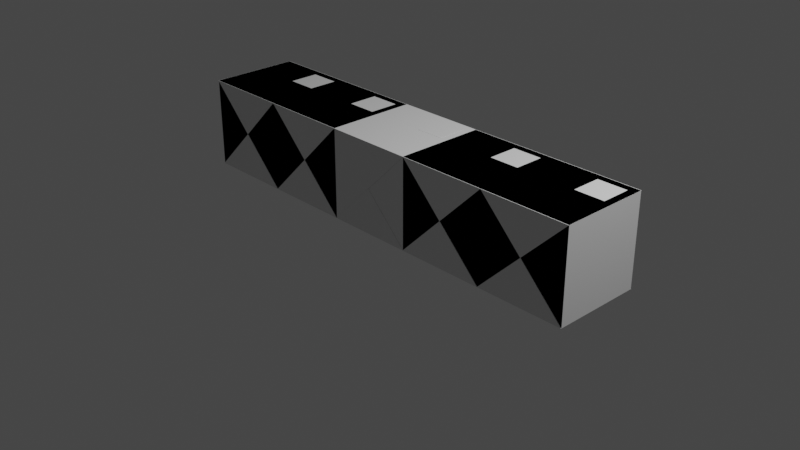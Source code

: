# Source: Pack_box_long.blend  (saved by Blender 3.3.6; exported with 4.5.12 LTS)
import bpy
from mathutils import Matrix  # noqa: F401  (used for matrix-valued properties, if any)

bpy.ops.wm.read_factory_settings(use_empty=True)
scene = bpy.context.scene
scene.name = 'Scene'

# ---- collections
col_collection = bpy.data.collections.new('Collection'); scene.collection.children.link(col_collection)

# ---- materials (node trees are filled in below, after node groups)
mat_material = bpy.data.materials.new('Material')
mat_material.alpha_threshold = 0.0
mat_material.use_transparent_shadow = False
mat_material.roughness = 0.5
mat_material.line_color = (0.0, 0.0, 0.0, 1.0)
mat_material_001 = bpy.data.materials.new('Material.001')
mat_material_001.alpha_threshold = 0.0
mat_material_001.use_transparent_shadow = False
mat_material_001.roughness = 0.5
mat_material_001.line_color = (0.0, 0.0, 0.0, 1.0)
mat_material_002 = bpy.data.materials.new('Material.002')
mat_material_002.alpha_threshold = 0.0
mat_material_002.use_transparent_shadow = False
mat_material_002.roughness = 0.5
mat_material_002.line_color = (0.0, 0.0, 0.0, 1.0)
mat_material_003 = bpy.data.materials.new('Material.003')
mat_material_003.alpha_threshold = 0.0
mat_material_003.use_transparent_shadow = False
mat_material_003.roughness = 0.5
mat_material_003.line_color = (0.0, 0.0, 0.0, 1.0)
mat_material_004 = bpy.data.materials.new('Material.004')
mat_material_004.alpha_threshold = 0.0
mat_material_004.use_transparent_shadow = False
mat_material_004.roughness = 0.5
mat_material_004.line_color = (0.0, 0.0, 0.0, 1.0)

# ---- material node trees
mat_material.use_nodes = True; mat_material.node_tree.nodes.clear()
_N = mat_material.node_tree.nodes; _L = mat_material.node_tree.links
n0 = _N.new('ShaderNodeOutputMaterial'); n0.name = 'Material Output'; n0.location = (300, 300)
n1 = _N.new('ShaderNodeBsdfPrincipled'); n1.name = 'Principled BSDF'; n1.location = (10, 300)
n1.distribution = 'GGX'
n1.subsurface_method = 'RANDOM_WALK_SKIN'
n1.inputs[3].default_value = 1.45
n1.inputs[27].default_value = (0.0, 0.0, 0.0, 1.0)
n1.inputs[28].default_value = 1.0
_L.new(n1.outputs[0], n0.inputs[0])
n0.is_active_output = True
mat_material_001.use_nodes = True; mat_material_001.node_tree.nodes.clear()
_N = mat_material_001.node_tree.nodes; _L = mat_material_001.node_tree.links
n0 = _N.new('ShaderNodeOutputMaterial'); n0.name = 'Material Output'; n0.location = (300, 300)
n1 = _N.new('ShaderNodeBsdfPrincipled'); n1.name = 'Principled BSDF'; n1.location = (10, 300)
n1.distribution = 'GGX'
n1.subsurface_method = 'RANDOM_WALK_SKIN'
n1.inputs[3].default_value = 1.45
n1.inputs[27].default_value = (0.0, 0.0, 0.0, 1.0)
n1.inputs[28].default_value = 1.0
_L.new(n1.outputs[0], n0.inputs[0])
n0.is_active_output = True
mat_material_002.use_nodes = True; mat_material_002.node_tree.nodes.clear()
_N = mat_material_002.node_tree.nodes; _L = mat_material_002.node_tree.links
n0 = _N.new('ShaderNodeOutputMaterial'); n0.name = 'Material Output'; n0.location = (300, 300)
n1 = _N.new('ShaderNodeBsdfPrincipled'); n1.name = 'Principled BSDF'; n1.location = (10, 300)
n1.distribution = 'GGX'
n1.subsurface_method = 'RANDOM_WALK_SKIN'
n1.inputs[3].default_value = 1.45
n1.inputs[27].default_value = (0.0, 0.0, 0.0, 1.0)
n1.inputs[28].default_value = 1.0
_L.new(n1.outputs[0], n0.inputs[0])
n0.is_active_output = True
mat_material_003.use_nodes = True; mat_material_003.node_tree.nodes.clear()
_N = mat_material_003.node_tree.nodes; _L = mat_material_003.node_tree.links
n0 = _N.new('ShaderNodeOutputMaterial'); n0.name = 'Material Output'; n0.location = (300, 300)
n1 = _N.new('ShaderNodeBsdfPrincipled'); n1.name = 'Principled BSDF'; n1.location = (10, 300)
n1.distribution = 'GGX'
n1.subsurface_method = 'RANDOM_WALK_SKIN'
n1.inputs[3].default_value = 1.45
n1.inputs[27].default_value = (0.0, 0.0, 0.0, 1.0)
n1.inputs[28].default_value = 1.0
_L.new(n1.outputs[0], n0.inputs[0])
n0.is_active_output = True
mat_material_004.use_nodes = True; mat_material_004.node_tree.nodes.clear()
_N = mat_material_004.node_tree.nodes; _L = mat_material_004.node_tree.links
n0 = _N.new('ShaderNodeOutputMaterial'); n0.name = 'Material Output'; n0.location = (300, 300)
n1 = _N.new('ShaderNodeBsdfPrincipled'); n1.name = 'Principled BSDF'; n1.location = (10, 300)
n1.distribution = 'GGX'
n1.subsurface_method = 'RANDOM_WALK_SKIN'
n1.inputs[3].default_value = 1.45
n1.inputs[27].default_value = (0.0, 0.0, 0.0, 1.0)
n1.inputs[28].default_value = 1.0
_L.new(n1.outputs[0], n0.inputs[0])
n0.is_active_output = True

# ---- world
world_world = bpy.data.worlds.new('World'); scene.world = world_world
world_world.use_nodes = True; world_world.node_tree.nodes.clear()
_N = world_world.node_tree.nodes; _L = world_world.node_tree.links
n0 = _N.new('ShaderNodeOutputWorld'); n0.name = 'World Output'; n0.location = (300, 300)
n1 = _N.new('ShaderNodeBackground'); n1.name = 'Background'; n1.location = (10, 300)
n1.inputs[0].default_value = (0.05088, 0.05088, 0.05088, 1.0)
_L.new(n1.outputs[0], n0.inputs[0])
n0.is_active_output = True
world_world.color = (0.05088, 0.05088, 0.05088)
world_world.use_sun_shadow = False
world_world.sun_shadow_jitter_overblur = 0.0

# ---- cameras
cam_camera = bpy.data.cameras.new('Camera')
cam_camera.clip_end = 100.0
cam_camera.ortho_scale = 7.314

# ---- lights
light_light = bpy.data.lights.new('Light', 'POINT')
light_light.transmission_factor = 0.0
light_light.energy = 1000.0
light_light.shadow_soft_size = 0.1
light_light.shadow_maximum_resolution = 0.006
light_light.use_absolute_resolution = True

# ---- meshes
me_cube = bpy.data.meshes.new('Cube')
me_cube.from_pydata([(0.5272, 0.5272, 0.9741), (0.5272, 0.5272, 0.0004794), (0.5272, -0.4464, 0.9741), (0.5272, -0.4464, 0.0004794), (-0.4464, 0.5272, 0.9741), (-0.4464, 0.5272, 0.0004794), (-0.4464, -0.4464, 0.9741), (-0.4464, -0.4464, 0.0004794), (-0.4464, 0.04041, 0.0004794), (0.04041, 0.5272, 0.0004794), (0.5272, 0.5272, 0.4873), (-0.4464, -0.4464, 0.4873), (0.5272, -0.4464, 0.4873), (-0.4464, 0.5272, 0.4873), (0.04041, -0.4464, 0.9741), (0.5272, 0.04041, 0.9741), (0.04041, -0.4464, 0.0004794), (-0.4464, 0.04041, 0.9741), (0.04041, 0.5272, 0.9741), (0.5272, 0.04041, 0.0004794), (0.04041, 0.5272, 0.4873), (0.04041, 0.04041, 0.0004794), (2.471, 0.04041, 0.9741), (0.04041, -0.4464, 0.4873), (0.04041, 0.04041, 0.9741), (-0.203, -0.4464, 0.7307), (2.471, -0.4464, 0.0004794), (0.2838, 0.5272, 0.7307), (0.2838, 0.5272, 0.2439), (-0.203, 0.5272, 0.2439), (-0.203, 0.5272, 0.7307), (2.471, -0.4464, 0.4873), (2.471, 0.5272, 0.0004794), (2.471, 0.5272, 0.4873), (-0.203, -0.4464, 0.2439), (0.2838, -0.4464, 0.2439), (0.2838, -0.4464, 0.7307), (0.04041, 0.5322, 0.0004794), (-0.4464, 0.5322, 0.0004794), (0.04041, -0.4513, 0.9741), (-0.4464, -0.4513, 0.9741), (0.04041, -0.4513, 0.0004794), (0.5272, -0.4513, 0.0004794), (0.04041, 0.5322, 0.9741), (0.5272, 0.5322, 0.9741), (0.5272, 0.5322, 0.0004794), (0.5272, -0.4513, 0.9741), (-0.4464, -0.4513, 0.0004794), (-0.4464, 0.5322, 0.9741), (0.04041, 0.5322, 0.4873), (0.04041, -0.4513, 0.4873), (-0.203, -0.4513, 0.7307), (0.2838, 0.5322, 0.7307), (0.2838, 0.5322, 0.2439), (-0.203, 0.5322, 0.2439), (-0.203, 0.5322, 0.7307), (-0.203, -0.4513, 0.2439), (0.2838, -0.4513, 0.2439), (0.2838, -0.4513, 0.7307), (0.1228, 0.4449, 0.9741), (0.4449, 0.4449, 0.9741), (0.4449, 0.1228, 0.9741), (0.1228, 0.1228, 0.9741), (0.04041, 0.5272, 0.9741), (0.5272, 0.5272, 0.9741), (0.5272, 0.04041, 0.9741), (0.04041, 0.04041, 0.9741), (0.1228, 0.4449, 0.9753), (0.4449, 0.4449, 0.9753), (0.4449, 0.1228, 0.9753), (0.1228, 0.1228, 0.9753), (-2.39, 0.04041, 0.0004794), (-2.39, -0.4464, 0.0004794), (-2.39, -0.4464, 0.4873), (-2.39, -0.4464, 0.9741), (-2.39, 0.5272, 0.4873), (-2.39, 0.5272, 0.0004794), (-2.39, 0.04041, 0.9741), (-2.39, 0.5272, 0.9741), (-2.39, 0.04041, 0.4873), (-2.39, 0.2838, 0.7307), (-2.39, 0.2838, 0.2439), (-2.39, -0.203, 0.2439), (-2.39, -0.203, 0.7307), (2.471, -0.4464, 0.9741), (2.471, 0.04041, 0.0004794), (2.471, 0.5272, 0.9741), (2.471, 0.04041, 0.4873), (2.471, -0.203, 0.7307), (2.471, -0.203, 0.2439), (2.471, 0.2838, 0.2439), (2.471, 0.2838, 0.7307)], [], [(24, 17, 6, 14), (87, 31, 89), (21, 19, 3, 16), (20, 30, 55, 49), (27, 20, 49, 52), (5, 13, 29), (13, 4, 30), (31, 87, 88), (8, 21, 16, 7), (5, 9, 21, 8), (9, 1, 19, 21), (84, 31, 88), (22, 84, 88), (16, 3, 42, 41), (3, 12, 35), (12, 2, 36), (49, 43, 52), (15, 24, 14, 2), (18, 24, 66, 63), (18, 4, 17, 24), (28, 1, 45, 53), (3, 35, 57, 42), (6, 11, 25), (11, 23, 25), (33, 86, 91), (32, 33, 90), (85, 87, 89), (23, 36, 58, 50), (0, 10, 27), (10, 20, 27), (20, 10, 28), (10, 1, 28), (4, 18, 43, 48), (13, 20, 29), (34, 7, 47, 56), (30, 4, 48, 55), (14, 6, 40, 39), (20, 28, 53, 49), (20, 13, 30), (0, 15, 22, 86), (3, 19, 85, 26), (10, 0, 86, 33), (2, 12, 31, 84), (15, 2, 84, 22), (19, 1, 32, 85), (1, 10, 33, 32), (12, 3, 26, 31), (87, 22, 88), (6, 17, 77, 74), (5, 8, 71, 76), (11, 6, 74, 73), (13, 5, 76, 75), (17, 4, 78, 77), (8, 7, 72, 71), (7, 11, 73, 72), (4, 13, 75, 78), (23, 11, 34), (11, 7, 34), (6, 25, 51, 40), (12, 23, 35), (1, 9, 37, 45), (36, 2, 46, 58), (7, 16, 41, 47), (23, 34, 56, 50), (23, 12, 36), (37, 49, 53), (41, 50, 56), (50, 39, 51), (39, 40, 51), (43, 44, 52), (45, 37, 53), (49, 37, 54), (37, 38, 54), (48, 43, 55), (43, 49, 55), (47, 41, 56), (50, 41, 57), (41, 42, 57), (46, 39, 58), (39, 50, 58), (9, 5, 38, 37), (5, 29, 54, 38), (35, 23, 50, 57), (18, 0, 44, 43), (0, 27, 52, 44), (2, 14, 39, 46), (29, 20, 49, 54), (25, 23, 50, 51), (61, 60, 68, 69), (0, 18, 63, 64), (15, 0, 64, 65), (24, 15, 65, 66), (59, 60, 64, 63), (60, 61, 65, 64), (62, 59, 63, 66), (61, 62, 66, 65), (68, 67, 70, 69), (59, 62, 70, 67), (60, 59, 67, 68), (62, 61, 69, 70), (79, 77, 80), (71, 79, 81), (72, 73, 82), (73, 74, 83), (77, 78, 80), (78, 75, 80), (75, 79, 80), (79, 75, 81), (75, 76, 81), (76, 71, 81), (73, 79, 82), (79, 71, 82), (71, 72, 82), (74, 77, 83), (77, 79, 83), (79, 73, 83), (31, 26, 89), (26, 85, 89), (33, 87, 90), (87, 85, 90), (85, 32, 90), (86, 22, 91), (22, 87, 91), (87, 33, 91)])
_uv = me_cube.uv_layers.new(name='UVMap')
_uv.uv.foreach_set('vector', [0.75, 0.625, 0.875, 0.625, 0.875, 0.75, 0.75, 0.75, 0.5, 0.625, 0.5, 0.75, 0.4375, 0.6875, 0.25, 0.625, 0.375, 0.625, 0.375, 0.75, 0.25, 0.75, 0.5, 0.375, 0.5625, 0.3125, 0.5625, 0.3125, 0.5, 0.375, 0.5625, 0.4375, 0.5, 0.375, 0.5, 0.375, 0.5625, 0.4375, 0.375, 0.25, 0.5, 0.25, 0.4375, 0.3125, 0.5, 0.25, 0.625, 0.25, 0.5625, 0.3125, 0.5, 0.75, 0.5, 0.625, 0.5625, 0.6875, 0.125, 0.625, 0.25, 0.625, 0.25, 0.75, 0.125, 0.75, 0.125, 0.5, 0.25, 0.5, 0.25, 0.625, 0.125, 0.625, 0.25, 0.5, 0.375, 0.5, 0.375, 0.625, 0.25, 0.625, 0.625, 0.75, 0.5, 0.75, 0.5625, 0.6875, 0.625, 0.625, 0.625, 0.75, 0.5625, 0.6875, 0.25, 0.75, 0.375, 0.75, 0.375, 0.75, 0.25, 0.75, 0.375, 0.75, 0.5, 0.75, 0.4375, 0.8125, 0.5, 0.75, 0.625, 0.75, 0.5625, 0.8125, 0.5, 0.375, 0.625, 0.375, 0.5625, 0.4375, 0.625, 0.625, 0.75, 0.625, 0.75, 0.75, 0.625, 0.75, 0.75, 0.5, 0.75, 0.625, 0.75, 0.625, 0.75, 0.5, 0.75, 0.5, 0.875, 0.5, 0.875, 0.625, 0.75, 0.625, 0.4375, 0.4375, 0.375, 0.5, 0.375, 0.5, 0.4375, 0.4375, 0.375, 0.75, 0.4375, 0.8125, 0.4375, 0.8125, 0.375, 0.75, 0.625, 1.0, 0.5, 1.0, 0.5625, 0.9375, 0.5, 1.0, 0.5, 0.875, 0.5625, 0.9375, 0.5, 0.5, 0.625, 0.5, 0.5625, 0.5625, 0.375, 0.5, 0.5, 0.5, 0.4375, 0.5625, 0.375, 0.625, 0.5, 0.625, 0.4375, 0.6875, 0.5, 0.875, 0.5625, 0.8125, 0.5625, 0.8125, 0.5, 0.875, 0.625, 0.5, 0.5, 0.5, 0.5625, 0.4375, 0.5, 0.5, 0.5, 0.375, 0.5625, 0.4375, 0.5, 0.375, 0.5, 0.5, 0.4375, 0.4375, 0.5, 0.5, 0.375, 0.5, 0.4375, 0.4375, 0.875, 0.5, 0.75, 0.5, 0.75, 0.5, 0.875, 0.5, 0.5, 0.25, 0.5, 0.375, 0.4375, 0.3125, 0.4375, 0.9375, 0.375, 1.0, 0.375, 1.0, 0.4375, 0.9375, 0.5625, 0.3125, 0.625, 0.25, 0.625, 0.25, 0.5625, 0.3125, 0.75, 0.75, 0.875, 0.75, 0.875, 0.75, 0.75, 0.75, 0.5, 0.375, 0.4375, 0.4375, 0.4375, 0.4375, 0.5, 0.375, 0.5, 0.375, 0.5, 0.25, 0.5625, 0.3125, 0.625, 0.5, 0.625, 0.625, 0.625, 0.625, 0.625, 0.5, 0.375, 0.75, 0.375, 0.625, 0.375, 0.625, 0.375, 0.75, 0.5, 0.5, 0.625, 0.5, 0.625, 0.5, 0.5, 0.5, 0.625, 0.75, 0.5, 0.75, 0.5, 0.75, 0.625, 0.75, 0.625, 0.625, 0.625, 0.75, 0.625, 0.75, 0.625, 0.625, 0.375, 0.625, 0.375, 0.5, 0.375, 0.5, 0.375, 0.625, 0.375, 0.5, 0.5, 0.5, 0.5, 0.5, 0.375, 0.5, 0.5, 0.75, 0.375, 0.75, 0.375, 0.75, 0.5, 0.75, 0.5, 0.625, 0.625, 0.625, 0.5625, 0.6875, 0.875, 0.75, 0.875, 0.625, 0.875, 0.625, 0.875, 0.75, 0.125, 0.5, 0.125, 0.625, 0.125, 0.625, 0.125, 0.5, 0.5, 1.0, 0.625, 1.0, 0.625, 1.0, 0.5, 1.0, 0.5, 0.25, 0.375, 0.25, 0.375, 0.25, 0.5, 0.25, 0.875, 0.625, 0.875, 0.5, 0.875, 0.5, 0.875, 0.625, 0.125, 0.625, 0.125, 0.75, 0.125, 0.75, 0.125, 0.625, 0.375, 1.0, 0.5, 1.0, 0.5, 1.0, 0.375, 1.0, 0.625, 0.25, 0.5, 0.25, 0.5, 0.25, 0.625, 0.25, 0.5, 0.875, 0.5, 1.0, 0.4375, 0.9375, 0.5, 1.0, 0.375, 1.0, 0.4375, 0.9375, 0.625, 1.0, 0.5625, 0.9375, 0.5625, 0.9375, 0.625, 1.0, 0.5, 0.75, 0.5, 0.875, 0.4375, 0.8125, 0.375, 0.5, 0.25, 0.5, 0.25, 0.5, 0.375, 0.5, 0.5625, 0.8125, 0.625, 0.75, 0.625, 0.75, 0.5625, 0.8125, 0.125, 0.75, 0.25, 0.75, 0.25, 0.75, 0.125, 0.75, 0.5, 0.875, 0.4375, 0.9375, 0.4375, 0.9375, 0.5, 0.875, 0.5, 0.875, 0.5, 0.75, 0.5625, 0.8125, 0.375, 0.375, 0.5, 0.375, 0.4375, 0.4375, 0.375, 0.875, 0.5, 0.875, 0.4375, 0.9375, 0.5, 0.875, 0.625, 0.875, 0.5625, 0.9375, 0.625, 0.875, 0.625, 1.0, 0.5625, 0.9375, 0.625, 0.375, 0.625, 0.5, 0.5625, 0.4375, 0.375, 0.5, 0.375, 0.375, 0.4375, 0.4375, 0.5, 0.375, 0.375, 0.375, 0.4375, 0.3125, 0.375, 0.375, 0.375, 0.25, 0.4375, 0.3125, 0.625, 0.25, 0.625, 0.375, 0.5625, 0.3125, 0.625, 0.375, 0.5, 0.375, 0.5625, 0.3125, 0.375, 1.0, 0.375, 0.875, 0.4375, 0.9375, 0.5, 0.875, 0.375, 0.875, 0.4375, 0.8125, 0.375, 0.875, 0.375, 0.75, 0.4375, 0.8125, 0.625, 0.75, 0.625, 0.875, 0.5625, 0.8125, 0.625, 0.875, 0.5, 0.875, 0.5625, 0.8125, 0.25, 0.5, 0.125, 0.5, 0.125, 0.5, 0.25, 0.5, 0.375, 0.25, 0.4375, 0.3125, 0.4375, 0.3125, 0.375, 0.25, 0.4375, 0.8125, 0.5, 0.875, 0.5, 0.875, 0.4375, 0.8125, 0.75, 0.5, 0.625, 0.5, 0.625, 0.5, 0.75, 0.5, 0.625, 0.5, 0.5625, 0.4375, 0.5625, 0.4375, 0.625, 0.5, 0.625, 0.75, 0.75, 0.75, 0.75, 0.75, 0.625, 0.75, 0.4375, 0.3125, 0.5, 0.375, 0.5, 0.375, 0.4375, 0.3125, 0.5625, 0.9375, 0.5, 0.875, 0.5, 0.875, 0.5625, 0.9375, 0.6461, 0.6039, 0.6461, 0.5211, 0.6461, 0.5211, 0.6461, 0.6039, 0.625, 0.5, 0.75, 0.5, 0.75, 0.5, 0.625, 0.5, 0.625, 0.625, 0.625, 0.5, 0.625, 0.5, 0.625, 0.625, 0.75, 0.625, 0.625, 0.625, 0.625, 0.625, 0.75, 0.625, 0.7289, 0.5211, 0.6461, 0.5211, 0.625, 0.5, 0.75, 0.5, 0.6461, 0.5211, 0.6461, 0.6039, 0.625, 0.625, 0.625, 0.5, 0.7289, 0.6039, 0.7289, 0.5211, 0.75, 0.5, 0.75, 0.625, 0.6461, 0.6039, 0.7289, 0.6039, 0.75, 0.625, 0.625, 0.625, 0.6461, 0.5211, 0.7289, 0.5211, 0.7289, 0.6039, 0.6461, 0.6039, 0.7289, 0.5211, 0.7289, 0.6039, 0.7289, 0.6039, 0.7289, 0.5211, 0.6461, 0.5211, 0.7289, 0.5211, 0.7289, 0.5211, 0.6461, 0.5211, 0.7289, 0.6039, 0.6461, 0.6039, 0.6461, 0.6039, 0.7289, 0.6039, 0.5, 0.125, 0.625, 0.125, 0.5625, 0.1875, 0.375, 0.125, 0.5, 0.125, 0.4375, 0.1875, 0.375, 0.0, 0.5, 0.0, 0.4375, 0.0625, 0.5, 0.0, 0.625, 0.0, 0.5625, 0.0625, 0.625, 0.125, 0.625, 0.25, 0.5625, 0.1875, 0.625, 0.25, 0.5, 0.25, 0.5625, 0.1875, 0.5, 0.25, 0.5, 0.125, 0.5625, 0.1875, 0.5, 0.125, 0.5, 0.25, 0.4375, 0.1875, 0.5, 0.25, 0.375, 0.25, 0.4375, 0.1875, 0.375, 0.25, 0.375, 0.125, 0.4375, 0.1875, 0.5, 0.0, 0.5, 0.125, 0.4375, 0.0625, 0.5, 0.125, 0.375, 0.125, 0.4375, 0.0625, 0.375, 0.125, 0.375, 0.0, 0.4375, 0.0625, 0.625, 0.0, 0.625, 0.125, 0.5625, 0.0625, 0.625, 0.125, 0.5, 0.125, 0.5625, 0.0625, 0.5, 0.125, 0.5, 0.0, 0.5625, 0.0625, 0.5, 0.75, 0.375, 0.75, 0.4375, 0.6875, 0.375, 0.75, 0.375, 0.625, 0.4375, 0.6875, 0.5, 0.5, 0.5, 0.625, 0.4375, 0.5625, 0.5, 0.625, 0.375, 0.625, 0.4375, 0.5625, 0.375, 0.625, 0.375, 0.5, 0.4375, 0.5625, 0.625, 0.5, 0.625, 0.625, 0.5625, 0.5625, 0.625, 0.625, 0.5, 0.625, 0.5625, 0.5625, 0.5, 0.625, 0.5, 0.5, 0.5625, 0.5625])
me_cube.materials.append(mat_material)
me_cube.use_mirror_vertex_groups = False
me_cube.update()
me_cube_001 = bpy.data.meshes.new('Cube.001')
me_cube_001.from_pydata([(0.5272, 0.5272, 0.9741), (0.5272, 0.5272, 0.0004794), (0.5272, -0.4464, 0.9741), (0.5272, -0.4464, 0.0004794), (-0.4464, 0.5272, 0.9741), (-0.4464, 0.5272, 0.0004794), (-0.4464, -0.4464, 0.9741), (-0.4464, -0.4464, 0.0004794), (-0.4464, 0.04041, 0.0004794), (0.04041, 0.5272, 0.0004794), (0.5272, 0.5272, 0.4873), (-0.4464, -0.4464, 0.4873), (0.5272, -0.4464, 0.4873), (-0.4464, 0.5272, 0.4873), (0.04041, -0.4464, 0.9741), (0.5272, 0.04041, 0.9741), (0.04041, -0.4464, 0.0004794), (-0.4464, 0.04041, 0.9741), (0.04041, 0.5272, 0.9741), (0.5272, 0.04041, 0.0004794), (0.04041, 0.5272, 0.4873), (0.5272, 0.04041, 0.4873), (0.04041, 0.04041, 0.0004794), (-0.4464, 0.04041, 0.4873), (0.04041, -0.4464, 0.4873), (0.04041, 0.04041, 0.9741), (-0.203, -0.4464, 0.7307), (-0.4464, 0.2838, 0.7307), (0.5272, -0.203, 0.7307), (0.2838, 0.5272, 0.7307), (0.2838, 0.5272, 0.2439), (-0.203, 0.5272, 0.2439), (-0.203, 0.5272, 0.7307), (0.5272, -0.203, 0.2439), (0.5272, 0.2838, 0.2439), (0.5272, 0.2838, 0.7307), (-0.4464, 0.2838, 0.2439), (-0.4464, -0.203, 0.2439), (-0.4464, -0.203, 0.7307), (-0.203, -0.4464, 0.2439), (0.2838, -0.4464, 0.2439), (0.2838, -0.4464, 0.7307), (0.04041, 0.5322, 0.0004794), (-0.4464, 0.5322, 0.0004794), (0.04041, -0.4513, 0.9741), (-0.4464, -0.4513, 0.9741), (0.04041, -0.4513, 0.0004794), (0.5272, -0.4513, 0.0004794), (0.04041, 0.5322, 0.9741), (0.5272, 0.5322, 0.9741), (0.5272, 0.5322, 0.0004794), (0.5272, -0.4513, 0.9741), (-0.4464, -0.4513, 0.0004794), (-0.4464, 0.5322, 0.9741), (0.04041, 0.5322, 0.4873), (0.04041, -0.4513, 0.4873), (-0.203, -0.4513, 0.7307), (0.2838, 0.5322, 0.7307), (0.2838, 0.5322, 0.2439), (-0.203, 0.5322, 0.2439), (-0.203, 0.5322, 0.7307), (-0.203, -0.4513, 0.2439), (0.2838, -0.4513, 0.2439), (0.2838, -0.4513, 0.7307), (0.1228, 0.4449, 0.9741), (0.4449, 0.4449, 0.9741), (0.4449, 0.1228, 0.9741), (0.1228, 0.1228, 0.9741), (0.04041, 0.5272, 0.9741), (0.5272, 0.5272, 0.9741), (0.5272, 0.04041, 0.9741), (0.04041, 0.04041, 0.9741), (0.1228, 0.4449, 0.9753), (0.4449, 0.4449, 0.9753), (0.4449, 0.1228, 0.9753), (0.1228, 0.1228, 0.9753)], [], [(25, 17, 6, 14), (23, 17, 27), (21, 15, 28), (22, 19, 3, 16), (20, 32, 60, 54), (29, 20, 54, 57), (5, 13, 31), (13, 4, 32), (19, 21, 33), (1, 10, 34), (10, 0, 35), (8, 23, 36), (8, 22, 16, 7), (5, 9, 22, 8), (9, 1, 19, 22), (7, 11, 37), (11, 6, 38), (16, 3, 47, 46), (3, 12, 40), (12, 2, 41), (54, 48, 57), (15, 25, 14, 2), (18, 25, 71, 68), (18, 4, 17, 25), (30, 1, 50, 58), (3, 40, 62, 47), (6, 11, 26), (11, 24, 26), (17, 4, 27), (4, 13, 27), (13, 23, 27), (15, 2, 28), (2, 12, 28), (12, 21, 28), (24, 41, 63, 55), (0, 10, 29), (10, 20, 29), (20, 10, 30), (10, 1, 30), (4, 18, 48, 53), (13, 20, 31), (39, 7, 52, 61), (32, 4, 53, 60), (14, 6, 45, 44), (20, 30, 58, 54), (20, 13, 32), (21, 12, 33), (12, 3, 33), (3, 19, 33), (10, 21, 34), (21, 19, 34), (19, 1, 34), (0, 15, 35), (15, 21, 35), (21, 10, 35), (23, 13, 36), (13, 5, 36), (5, 8, 36), (11, 23, 37), (23, 8, 37), (8, 7, 37), (6, 17, 38), (17, 23, 38), (23, 11, 38), (24, 11, 39), (11, 7, 39), (6, 26, 56, 45), (12, 24, 40), (1, 9, 42, 50), (41, 2, 51, 63), (7, 16, 46, 52), (24, 39, 61, 55), (24, 12, 41), (42, 54, 58), (46, 55, 61), (55, 44, 56), (44, 45, 56), (48, 49, 57), (50, 42, 58), (54, 42, 59), (42, 43, 59), (53, 48, 60), (48, 54, 60), (52, 46, 61), (55, 46, 62), (46, 47, 62), (51, 44, 63), (44, 55, 63), (9, 5, 43, 42), (5, 31, 59, 43), (40, 24, 55, 62), (18, 0, 49, 48), (0, 29, 57, 49), (2, 14, 44, 51), (31, 20, 54, 59), (26, 24, 55, 56), (66, 65, 73, 74), (0, 18, 68, 69), (15, 0, 69, 70), (25, 15, 70, 71), (64, 65, 69, 68), (65, 66, 70, 69), (67, 64, 68, 71), (66, 67, 71, 70), (73, 72, 75, 74), (64, 67, 75, 72), (65, 64, 72, 73), (67, 66, 74, 75)])
_uv = me_cube_001.uv_layers.new(name='UVMap')
_uv.uv.foreach_set('vector', [0.75, 0.625, 0.875, 0.625, 0.875, 0.75, 0.75, 0.75, 0.5, 0.125, 0.625, 0.125, 0.5625, 0.1875, 0.5, 0.625, 0.625, 0.625, 0.5625, 0.6875, 0.25, 0.625, 0.375, 0.625, 0.375, 0.75, 0.25, 0.75, 0.5, 0.375, 0.5625, 0.3125, 0.5625, 0.3125, 0.5, 0.375, 0.5625, 0.4375, 0.5, 0.375, 0.5, 0.375, 0.5625, 0.4375, 0.375, 0.25, 0.5, 0.25, 0.4375, 0.3125, 0.5, 0.25, 0.625, 0.25, 0.5625, 0.3125, 0.375, 0.625, 0.5, 0.625, 0.4375, 0.6875, 0.375, 0.5, 0.5, 0.5, 0.4375, 0.5625, 0.5, 0.5, 0.625, 0.5, 0.5625, 0.5625, 0.375, 0.125, 0.5, 0.125, 0.4375, 0.1875, 0.125, 0.625, 0.25, 0.625, 0.25, 0.75, 0.125, 0.75, 0.125, 0.5, 0.25, 0.5, 0.25, 0.625, 0.125, 0.625, 0.25, 0.5, 0.375, 0.5, 0.375, 0.625, 0.25, 0.625, 0.375, 0.0, 0.5, 0.0, 0.4375, 0.0625, 0.5, 0.0, 0.625, 0.0, 0.5625, 0.0625, 0.25, 0.75, 0.375, 0.75, 0.375, 0.75, 0.25, 0.75, 0.375, 0.75, 0.5, 0.75, 0.4375, 0.8125, 0.5, 0.75, 0.625, 0.75, 0.5625, 0.8125, 0.5, 0.375, 0.625, 0.375, 0.5625, 0.4375, 0.625, 0.625, 0.75, 0.625, 0.75, 0.75, 0.625, 0.75, 0.75, 0.5, 0.75, 0.625, 0.75, 0.625, 0.75, 0.5, 0.75, 0.5, 0.875, 0.5, 0.875, 0.625, 0.75, 0.625, 0.4375, 0.4375, 0.375, 0.5, 0.375, 0.5, 0.4375, 0.4375, 0.375, 0.75, 0.4375, 0.8125, 0.4375, 0.8125, 0.375, 0.75, 0.625, 1.0, 0.5, 1.0, 0.5625, 0.9375, 0.5, 1.0, 0.5, 0.875, 0.5625, 0.9375, 0.625, 0.125, 0.625, 0.25, 0.5625, 0.1875, 0.625, 0.25, 0.5, 0.25, 0.5625, 0.1875, 0.5, 0.25, 0.5, 0.125, 0.5625, 0.1875, 0.625, 0.625, 0.625, 0.75, 0.5625, 0.6875, 0.625, 0.75, 0.5, 0.75, 0.5625, 0.6875, 0.5, 0.75, 0.5, 0.625, 0.5625, 0.6875, 0.5, 0.875, 0.5625, 0.8125, 0.5625, 0.8125, 0.5, 0.875, 0.625, 0.5, 0.5, 0.5, 0.5625, 0.4375, 0.5, 0.5, 0.5, 0.375, 0.5625, 0.4375, 0.5, 0.375, 0.5, 0.5, 0.4375, 0.4375, 0.5, 0.5, 0.375, 0.5, 0.4375, 0.4375, 0.875, 0.5, 0.75, 0.5, 0.75, 0.5, 0.875, 0.5, 0.5, 0.25, 0.5, 0.375, 0.4375, 0.3125, 0.4375, 0.9375, 0.375, 1.0, 0.375, 1.0, 0.4375, 0.9375, 0.5625, 0.3125, 0.625, 0.25, 0.625, 0.25, 0.5625, 0.3125, 0.75, 0.75, 0.875, 0.75, 0.875, 0.75, 0.75, 0.75, 0.5, 0.375, 0.4375, 0.4375, 0.4375, 0.4375, 0.5, 0.375, 0.5, 0.375, 0.5, 0.25, 0.5625, 0.3125, 0.5, 0.625, 0.5, 0.75, 0.4375, 0.6875, 0.5, 0.75, 0.375, 0.75, 0.4375, 0.6875, 0.375, 0.75, 0.375, 0.625, 0.4375, 0.6875, 0.5, 0.5, 0.5, 0.625, 0.4375, 0.5625, 0.5, 0.625, 0.375, 0.625, 0.4375, 0.5625, 0.375, 0.625, 0.375, 0.5, 0.4375, 0.5625, 0.625, 0.5, 0.625, 0.625, 0.5625, 0.5625, 0.625, 0.625, 0.5, 0.625, 0.5625, 0.5625, 0.5, 0.625, 0.5, 0.5, 0.5625, 0.5625, 0.5, 0.125, 0.5, 0.25, 0.4375, 0.1875, 0.5, 0.25, 0.375, 0.25, 0.4375, 0.1875, 0.375, 0.25, 0.375, 0.125, 0.4375, 0.1875, 0.5, 0.0, 0.5, 0.125, 0.4375, 0.0625, 0.5, 0.125, 0.375, 0.125, 0.4375, 0.0625, 0.375, 0.125, 0.375, 0.0, 0.4375, 0.0625, 0.625, 0.0, 0.625, 0.125, 0.5625, 0.0625, 0.625, 0.125, 0.5, 0.125, 0.5625, 0.0625, 0.5, 0.125, 0.5, 0.0, 0.5625, 0.0625, 0.5, 0.875, 0.5, 1.0, 0.4375, 0.9375, 0.5, 1.0, 0.375, 1.0, 0.4375, 0.9375, 0.625, 1.0, 0.5625, 0.9375, 0.5625, 0.9375, 0.625, 1.0, 0.5, 0.75, 0.5, 0.875, 0.4375, 0.8125, 0.375, 0.5, 0.25, 0.5, 0.25, 0.5, 0.375, 0.5, 0.5625, 0.8125, 0.625, 0.75, 0.625, 0.75, 0.5625, 0.8125, 0.125, 0.75, 0.25, 0.75, 0.25, 0.75, 0.125, 0.75, 0.5, 0.875, 0.4375, 0.9375, 0.4375, 0.9375, 0.5, 0.875, 0.5, 0.875, 0.5, 0.75, 0.5625, 0.8125, 0.375, 0.375, 0.5, 0.375, 0.4375, 0.4375, 0.375, 0.875, 0.5, 0.875, 0.4375, 0.9375, 0.5, 0.875, 0.625, 0.875, 0.5625, 0.9375, 0.625, 0.875, 0.625, 1.0, 0.5625, 0.9375, 0.625, 0.375, 0.625, 0.5, 0.5625, 0.4375, 0.375, 0.5, 0.375, 0.375, 0.4375, 0.4375, 0.5, 0.375, 0.375, 0.375, 0.4375, 0.3125, 0.375, 0.375, 0.375, 0.25, 0.4375, 0.3125, 0.625, 0.25, 0.625, 0.375, 0.5625, 0.3125, 0.625, 0.375, 0.5, 0.375, 0.5625, 0.3125, 0.375, 1.0, 0.375, 0.875, 0.4375, 0.9375, 0.5, 0.875, 0.375, 0.875, 0.4375, 0.8125, 0.375, 0.875, 0.375, 0.75, 0.4375, 0.8125, 0.625, 0.75, 0.625, 0.875, 0.5625, 0.8125, 0.625, 0.875, 0.5, 0.875, 0.5625, 0.8125, 0.25, 0.5, 0.125, 0.5, 0.125, 0.5, 0.25, 0.5, 0.375, 0.25, 0.4375, 0.3125, 0.4375, 0.3125, 0.375, 0.25, 0.4375, 0.8125, 0.5, 0.875, 0.5, 0.875, 0.4375, 0.8125, 0.75, 0.5, 0.625, 0.5, 0.625, 0.5, 0.75, 0.5, 0.625, 0.5, 0.5625, 0.4375, 0.5625, 0.4375, 0.625, 0.5, 0.625, 0.75, 0.75, 0.75, 0.75, 0.75, 0.625, 0.75, 0.4375, 0.3125, 0.5, 0.375, 0.5, 0.375, 0.4375, 0.3125, 0.5625, 0.9375, 0.5, 0.875, 0.5, 0.875, 0.5625, 0.9375, 0.6461, 0.6039, 0.6461, 0.5211, 0.6461, 0.5211, 0.6461, 0.6039, 0.625, 0.5, 0.75, 0.5, 0.75, 0.5, 0.625, 0.5, 0.625, 0.625, 0.625, 0.5, 0.625, 0.5, 0.625, 0.625, 0.75, 0.625, 0.625, 0.625, 0.625, 0.625, 0.75, 0.625, 0.7289, 0.5211, 0.6461, 0.5211, 0.625, 0.5, 0.75, 0.5, 0.6461, 0.5211, 0.6461, 0.6039, 0.625, 0.625, 0.625, 0.5, 0.7289, 0.6039, 0.7289, 0.5211, 0.75, 0.5, 0.75, 0.625, 0.6461, 0.6039, 0.7289, 0.6039, 0.75, 0.625, 0.625, 0.625, 0.6461, 0.5211, 0.7289, 0.5211, 0.7289, 0.6039, 0.6461, 0.6039, 0.7289, 0.5211, 0.7289, 0.6039, 0.7289, 0.6039, 0.7289, 0.5211, 0.6461, 0.5211, 0.7289, 0.5211, 0.7289, 0.5211, 0.6461, 0.5211, 0.7289, 0.6039, 0.6461, 0.6039, 0.6461, 0.6039, 0.7289, 0.6039])
me_cube_001.materials.append(mat_material_001)
me_cube_001.use_mirror_vertex_groups = False
me_cube_001.update()
me_cube_002 = bpy.data.meshes.new('Cube.002')
me_cube_002.from_pydata([(0.5272, 0.5272, 0.9741), (0.5272, 0.5272, 0.0004794), (0.5272, -0.4464, 0.9741), (0.5272, -0.4464, 0.0004794), (-0.4464, 0.5272, 0.9741), (-0.4464, 0.5272, 0.0004794), (-0.4464, -0.4464, 0.9741), (-0.4464, -0.4464, 0.0004794), (-0.4464, 0.04041, 0.0004794), (0.04041, 0.5272, 0.0004794), (0.5272, 0.5272, 0.4873), (-0.4464, -0.4464, 0.4873), (0.5272, -0.4464, 0.4873), (-0.4464, 0.5272, 0.4873), (0.04041, -0.4464, 0.9741), (0.5272, 0.04041, 0.9741), (0.04041, -0.4464, 0.0004794), (-0.4464, 0.04041, 0.9741), (0.04041, 0.5272, 0.9741), (0.5272, 0.04041, 0.0004794), (0.04041, 0.5272, 0.4873), (0.5272, 0.04041, 0.4873), (0.04041, 0.04041, 0.0004794), (-0.4464, 0.04041, 0.4873), (0.04041, -0.4464, 0.4873), (0.04041, 0.04041, 0.9741), (-0.203, -0.4464, 0.7307), (-0.4464, 0.2838, 0.7307), (0.5272, -0.203, 0.7307), (0.2838, 0.5272, 0.7307), (0.2838, 0.5272, 0.2439), (-0.203, 0.5272, 0.2439), (-0.203, 0.5272, 0.7307), (0.5272, -0.203, 0.2439), (0.5272, 0.2838, 0.2439), (0.5272, 0.2838, 0.7307), (-0.4464, 0.2838, 0.2439), (-0.4464, -0.203, 0.2439), (-0.4464, -0.203, 0.7307), (-0.203, -0.4464, 0.2439), (0.2838, -0.4464, 0.2439), (0.2838, -0.4464, 0.7307), (0.04041, 0.5322, 0.0004794), (-0.4464, 0.5322, 0.0004794), (0.04041, -0.4513, 0.9741), (-0.4464, -0.4513, 0.9741), (0.04041, -0.4513, 0.0004794), (0.5272, -0.4513, 0.0004794), (0.04041, 0.5322, 0.9741), (0.5272, 0.5322, 0.9741), (0.5272, 0.5322, 0.0004794), (0.5272, -0.4513, 0.9741), (-0.4464, -0.4513, 0.0004794), (-0.4464, 0.5322, 0.9741), (0.04041, 0.5322, 0.4873), (0.04041, -0.4513, 0.4873), (-0.203, -0.4513, 0.7307), (0.2838, 0.5322, 0.7307), (0.2838, 0.5322, 0.2439), (-0.203, 0.5322, 0.2439), (-0.203, 0.5322, 0.7307), (-0.203, -0.4513, 0.2439), (0.2838, -0.4513, 0.2439), (0.2838, -0.4513, 0.7307), (0.1228, 0.4449, 0.9741), (0.4449, 0.4449, 0.9741), (0.4449, 0.1228, 0.9741), (0.1228, 0.1228, 0.9741), (0.04041, 0.5272, 0.9741), (0.5272, 0.5272, 0.9741), (0.5272, 0.04041, 0.9741), (0.04041, 0.04041, 0.9741), (0.1228, 0.4449, 0.9753), (0.4449, 0.4449, 0.9753), (0.4449, 0.1228, 0.9753), (0.1228, 0.1228, 0.9753)], [], [(25, 17, 6, 14), (23, 17, 27), (21, 15, 28), (22, 19, 3, 16), (20, 32, 60, 54), (29, 20, 54, 57), (5, 13, 31), (13, 4, 32), (19, 21, 33), (1, 10, 34), (10, 0, 35), (8, 23, 36), (8, 22, 16, 7), (5, 9, 22, 8), (9, 1, 19, 22), (7, 11, 37), (11, 6, 38), (16, 3, 47, 46), (3, 12, 40), (12, 2, 41), (54, 48, 57), (15, 25, 14, 2), (18, 25, 71, 68), (18, 4, 17, 25), (30, 1, 50, 58), (3, 40, 62, 47), (6, 11, 26), (11, 24, 26), (17, 4, 27), (4, 13, 27), (13, 23, 27), (15, 2, 28), (2, 12, 28), (12, 21, 28), (24, 41, 63, 55), (0, 10, 29), (10, 20, 29), (20, 10, 30), (10, 1, 30), (4, 18, 48, 53), (13, 20, 31), (39, 7, 52, 61), (32, 4, 53, 60), (14, 6, 45, 44), (20, 30, 58, 54), (20, 13, 32), (21, 12, 33), (12, 3, 33), (3, 19, 33), (10, 21, 34), (21, 19, 34), (19, 1, 34), (0, 15, 35), (15, 21, 35), (21, 10, 35), (23, 13, 36), (13, 5, 36), (5, 8, 36), (11, 23, 37), (23, 8, 37), (8, 7, 37), (6, 17, 38), (17, 23, 38), (23, 11, 38), (24, 11, 39), (11, 7, 39), (6, 26, 56, 45), (12, 24, 40), (1, 9, 42, 50), (41, 2, 51, 63), (7, 16, 46, 52), (24, 39, 61, 55), (24, 12, 41), (42, 54, 58), (46, 55, 61), (55, 44, 56), (44, 45, 56), (48, 49, 57), (50, 42, 58), (54, 42, 59), (42, 43, 59), (53, 48, 60), (48, 54, 60), (52, 46, 61), (55, 46, 62), (46, 47, 62), (51, 44, 63), (44, 55, 63), (9, 5, 43, 42), (5, 31, 59, 43), (40, 24, 55, 62), (18, 0, 49, 48), (0, 29, 57, 49), (2, 14, 44, 51), (31, 20, 54, 59), (26, 24, 55, 56), (66, 65, 73, 74), (0, 18, 68, 69), (15, 0, 69, 70), (25, 15, 70, 71), (64, 65, 69, 68), (65, 66, 70, 69), (67, 64, 68, 71), (66, 67, 71, 70), (73, 72, 75, 74), (64, 67, 75, 72), (65, 64, 72, 73), (67, 66, 74, 75)])
_uv = me_cube_002.uv_layers.new(name='UVMap')
_uv.uv.foreach_set('vector', [0.75, 0.625, 0.875, 0.625, 0.875, 0.75, 0.75, 0.75, 0.5, 0.125, 0.625, 0.125, 0.5625, 0.1875, 0.5, 0.625, 0.625, 0.625, 0.5625, 0.6875, 0.25, 0.625, 0.375, 0.625, 0.375, 0.75, 0.25, 0.75, 0.5, 0.375, 0.5625, 0.3125, 0.5625, 0.3125, 0.5, 0.375, 0.5625, 0.4375, 0.5, 0.375, 0.5, 0.375, 0.5625, 0.4375, 0.375, 0.25, 0.5, 0.25, 0.4375, 0.3125, 0.5, 0.25, 0.625, 0.25, 0.5625, 0.3125, 0.375, 0.625, 0.5, 0.625, 0.4375, 0.6875, 0.375, 0.5, 0.5, 0.5, 0.4375, 0.5625, 0.5, 0.5, 0.625, 0.5, 0.5625, 0.5625, 0.375, 0.125, 0.5, 0.125, 0.4375, 0.1875, 0.125, 0.625, 0.25, 0.625, 0.25, 0.75, 0.125, 0.75, 0.125, 0.5, 0.25, 0.5, 0.25, 0.625, 0.125, 0.625, 0.25, 0.5, 0.375, 0.5, 0.375, 0.625, 0.25, 0.625, 0.375, 0.0, 0.5, 0.0, 0.4375, 0.0625, 0.5, 0.0, 0.625, 0.0, 0.5625, 0.0625, 0.25, 0.75, 0.375, 0.75, 0.375, 0.75, 0.25, 0.75, 0.375, 0.75, 0.5, 0.75, 0.4375, 0.8125, 0.5, 0.75, 0.625, 0.75, 0.5625, 0.8125, 0.5, 0.375, 0.625, 0.375, 0.5625, 0.4375, 0.625, 0.625, 0.75, 0.625, 0.75, 0.75, 0.625, 0.75, 0.75, 0.5, 0.75, 0.625, 0.75, 0.625, 0.75, 0.5, 0.75, 0.5, 0.875, 0.5, 0.875, 0.625, 0.75, 0.625, 0.4375, 0.4375, 0.375, 0.5, 0.375, 0.5, 0.4375, 0.4375, 0.375, 0.75, 0.4375, 0.8125, 0.4375, 0.8125, 0.375, 0.75, 0.625, 1.0, 0.5, 1.0, 0.5625, 0.9375, 0.5, 1.0, 0.5, 0.875, 0.5625, 0.9375, 0.625, 0.125, 0.625, 0.25, 0.5625, 0.1875, 0.625, 0.25, 0.5, 0.25, 0.5625, 0.1875, 0.5, 0.25, 0.5, 0.125, 0.5625, 0.1875, 0.625, 0.625, 0.625, 0.75, 0.5625, 0.6875, 0.625, 0.75, 0.5, 0.75, 0.5625, 0.6875, 0.5, 0.75, 0.5, 0.625, 0.5625, 0.6875, 0.5, 0.875, 0.5625, 0.8125, 0.5625, 0.8125, 0.5, 0.875, 0.625, 0.5, 0.5, 0.5, 0.5625, 0.4375, 0.5, 0.5, 0.5, 0.375, 0.5625, 0.4375, 0.5, 0.375, 0.5, 0.5, 0.4375, 0.4375, 0.5, 0.5, 0.375, 0.5, 0.4375, 0.4375, 0.875, 0.5, 0.75, 0.5, 0.75, 0.5, 0.875, 0.5, 0.5, 0.25, 0.5, 0.375, 0.4375, 0.3125, 0.4375, 0.9375, 0.375, 1.0, 0.375, 1.0, 0.4375, 0.9375, 0.5625, 0.3125, 0.625, 0.25, 0.625, 0.25, 0.5625, 0.3125, 0.75, 0.75, 0.875, 0.75, 0.875, 0.75, 0.75, 0.75, 0.5, 0.375, 0.4375, 0.4375, 0.4375, 0.4375, 0.5, 0.375, 0.5, 0.375, 0.5, 0.25, 0.5625, 0.3125, 0.5, 0.625, 0.5, 0.75, 0.4375, 0.6875, 0.5, 0.75, 0.375, 0.75, 0.4375, 0.6875, 0.375, 0.75, 0.375, 0.625, 0.4375, 0.6875, 0.5, 0.5, 0.5, 0.625, 0.4375, 0.5625, 0.5, 0.625, 0.375, 0.625, 0.4375, 0.5625, 0.375, 0.625, 0.375, 0.5, 0.4375, 0.5625, 0.625, 0.5, 0.625, 0.625, 0.5625, 0.5625, 0.625, 0.625, 0.5, 0.625, 0.5625, 0.5625, 0.5, 0.625, 0.5, 0.5, 0.5625, 0.5625, 0.5, 0.125, 0.5, 0.25, 0.4375, 0.1875, 0.5, 0.25, 0.375, 0.25, 0.4375, 0.1875, 0.375, 0.25, 0.375, 0.125, 0.4375, 0.1875, 0.5, 0.0, 0.5, 0.125, 0.4375, 0.0625, 0.5, 0.125, 0.375, 0.125, 0.4375, 0.0625, 0.375, 0.125, 0.375, 0.0, 0.4375, 0.0625, 0.625, 0.0, 0.625, 0.125, 0.5625, 0.0625, 0.625, 0.125, 0.5, 0.125, 0.5625, 0.0625, 0.5, 0.125, 0.5, 0.0, 0.5625, 0.0625, 0.5, 0.875, 0.5, 1.0, 0.4375, 0.9375, 0.5, 1.0, 0.375, 1.0, 0.4375, 0.9375, 0.625, 1.0, 0.5625, 0.9375, 0.5625, 0.9375, 0.625, 1.0, 0.5, 0.75, 0.5, 0.875, 0.4375, 0.8125, 0.375, 0.5, 0.25, 0.5, 0.25, 0.5, 0.375, 0.5, 0.5625, 0.8125, 0.625, 0.75, 0.625, 0.75, 0.5625, 0.8125, 0.125, 0.75, 0.25, 0.75, 0.25, 0.75, 0.125, 0.75, 0.5, 0.875, 0.4375, 0.9375, 0.4375, 0.9375, 0.5, 0.875, 0.5, 0.875, 0.5, 0.75, 0.5625, 0.8125, 0.375, 0.375, 0.5, 0.375, 0.4375, 0.4375, 0.375, 0.875, 0.5, 0.875, 0.4375, 0.9375, 0.5, 0.875, 0.625, 0.875, 0.5625, 0.9375, 0.625, 0.875, 0.625, 1.0, 0.5625, 0.9375, 0.625, 0.375, 0.625, 0.5, 0.5625, 0.4375, 0.375, 0.5, 0.375, 0.375, 0.4375, 0.4375, 0.5, 0.375, 0.375, 0.375, 0.4375, 0.3125, 0.375, 0.375, 0.375, 0.25, 0.4375, 0.3125, 0.625, 0.25, 0.625, 0.375, 0.5625, 0.3125, 0.625, 0.375, 0.5, 0.375, 0.5625, 0.3125, 0.375, 1.0, 0.375, 0.875, 0.4375, 0.9375, 0.5, 0.875, 0.375, 0.875, 0.4375, 0.8125, 0.375, 0.875, 0.375, 0.75, 0.4375, 0.8125, 0.625, 0.75, 0.625, 0.875, 0.5625, 0.8125, 0.625, 0.875, 0.5, 0.875, 0.5625, 0.8125, 0.25, 0.5, 0.125, 0.5, 0.125, 0.5, 0.25, 0.5, 0.375, 0.25, 0.4375, 0.3125, 0.4375, 0.3125, 0.375, 0.25, 0.4375, 0.8125, 0.5, 0.875, 0.5, 0.875, 0.4375, 0.8125, 0.75, 0.5, 0.625, 0.5, 0.625, 0.5, 0.75, 0.5, 0.625, 0.5, 0.5625, 0.4375, 0.5625, 0.4375, 0.625, 0.5, 0.625, 0.75, 0.75, 0.75, 0.75, 0.75, 0.625, 0.75, 0.4375, 0.3125, 0.5, 0.375, 0.5, 0.375, 0.4375, 0.3125, 0.5625, 0.9375, 0.5, 0.875, 0.5, 0.875, 0.5625, 0.9375, 0.6461, 0.6039, 0.6461, 0.5211, 0.6461, 0.5211, 0.6461, 0.6039, 0.625, 0.5, 0.75, 0.5, 0.75, 0.5, 0.625, 0.5, 0.625, 0.625, 0.625, 0.5, 0.625, 0.5, 0.625, 0.625, 0.75, 0.625, 0.625, 0.625, 0.625, 0.625, 0.75, 0.625, 0.7289, 0.5211, 0.6461, 0.5211, 0.625, 0.5, 0.75, 0.5, 0.6461, 0.5211, 0.6461, 0.6039, 0.625, 0.625, 0.625, 0.5, 0.7289, 0.6039, 0.7289, 0.5211, 0.75, 0.5, 0.75, 0.625, 0.6461, 0.6039, 0.7289, 0.6039, 0.75, 0.625, 0.625, 0.625, 0.6461, 0.5211, 0.7289, 0.5211, 0.7289, 0.6039, 0.6461, 0.6039, 0.7289, 0.5211, 0.7289, 0.6039, 0.7289, 0.6039, 0.7289, 0.5211, 0.6461, 0.5211, 0.7289, 0.5211, 0.7289, 0.5211, 0.6461, 0.5211, 0.7289, 0.6039, 0.6461, 0.6039, 0.6461, 0.6039, 0.7289, 0.6039])
me_cube_002.materials.append(mat_material_002)
me_cube_002.use_mirror_vertex_groups = False
me_cube_002.update()
me_cube_003 = bpy.data.meshes.new('Cube.003')
me_cube_003.from_pydata([(0.5272, 0.5272, 0.9741), (0.5272, 0.5272, 0.0004794), (0.5272, -0.4464, 0.9741), (0.5272, -0.4464, 0.0004794), (-0.4464, 0.5272, 0.9741), (-0.4464, 0.5272, 0.0004794), (-0.4464, -0.4464, 0.9741), (-0.4464, -0.4464, 0.0004794), (-0.4464, 0.04041, 0.0004794), (0.04041, 0.5272, 0.0004794), (0.5272, 0.5272, 0.4873), (-0.4464, -0.4464, 0.4873), (0.5272, -0.4464, 0.4873), (-0.4464, 0.5272, 0.4873), (0.04041, -0.4464, 0.9741), (0.5272, 0.04041, 0.9741), (0.04041, -0.4464, 0.0004794), (-0.4464, 0.04041, 0.9741), (0.04041, 0.5272, 0.9741), (0.5272, 0.04041, 0.0004794), (0.04041, 0.5272, 0.4873), (0.5272, 0.04041, 0.4873), (0.04041, 0.04041, 0.0004794), (-0.4464, 0.04041, 0.4873), (0.04041, -0.4464, 0.4873), (0.04041, 0.04041, 0.9741), (-0.203, -0.4464, 0.7307), (-0.4464, 0.2838, 0.7307), (0.5272, -0.203, 0.7307), (0.2838, 0.5272, 0.7307), (0.2838, 0.5272, 0.2439), (-0.203, 0.5272, 0.2439), (-0.203, 0.5272, 0.7307), (0.5272, -0.203, 0.2439), (0.5272, 0.2838, 0.2439), (0.5272, 0.2838, 0.7307), (-0.4464, 0.2838, 0.2439), (-0.4464, -0.203, 0.2439), (-0.4464, -0.203, 0.7307), (-0.203, -0.4464, 0.2439), (0.2838, -0.4464, 0.2439), (0.2838, -0.4464, 0.7307), (0.04041, 0.5322, 0.0004794), (-0.4464, 0.5322, 0.0004794), (0.04041, -0.4513, 0.9741), (-0.4464, -0.4513, 0.9741), (0.04041, -0.4513, 0.0004794), (0.5272, -0.4513, 0.0004794), (0.04041, 0.5322, 0.9741), (0.5272, 0.5322, 0.9741), (0.5272, 0.5322, 0.0004794), (0.5272, -0.4513, 0.9741), (-0.4464, -0.4513, 0.0004794), (-0.4464, 0.5322, 0.9741), (0.04041, 0.5322, 0.4873), (0.04041, -0.4513, 0.4873), (-0.203, -0.4513, 0.7307), (0.2838, 0.5322, 0.7307), (0.2838, 0.5322, 0.2439), (-0.203, 0.5322, 0.2439), (-0.203, 0.5322, 0.7307), (-0.203, -0.4513, 0.2439), (0.2838, -0.4513, 0.2439), (0.2838, -0.4513, 0.7307), (0.1228, 0.4449, 0.9741), (0.4449, 0.4449, 0.9741), (0.4449, 0.1228, 0.9741), (0.1228, 0.1228, 0.9741), (0.04041, 0.5272, 0.9741), (0.5272, 0.5272, 0.9741), (0.5272, 0.04041, 0.9741), (0.04041, 0.04041, 0.9741), (0.1228, 0.4449, 0.9753), (0.4449, 0.4449, 0.9753), (0.4449, 0.1228, 0.9753), (0.1228, 0.1228, 0.9753)], [], [(25, 17, 6, 14), (23, 17, 27), (21, 15, 28), (22, 19, 3, 16), (20, 32, 60, 54), (29, 20, 54, 57), (5, 13, 31), (13, 4, 32), (19, 21, 33), (1, 10, 34), (10, 0, 35), (8, 23, 36), (8, 22, 16, 7), (5, 9, 22, 8), (9, 1, 19, 22), (7, 11, 37), (11, 6, 38), (16, 3, 47, 46), (3, 12, 40), (12, 2, 41), (54, 48, 57), (15, 25, 14, 2), (18, 25, 71, 68), (18, 4, 17, 25), (30, 1, 50, 58), (3, 40, 62, 47), (6, 11, 26), (11, 24, 26), (17, 4, 27), (4, 13, 27), (13, 23, 27), (15, 2, 28), (2, 12, 28), (12, 21, 28), (24, 41, 63, 55), (0, 10, 29), (10, 20, 29), (20, 10, 30), (10, 1, 30), (4, 18, 48, 53), (13, 20, 31), (39, 7, 52, 61), (32, 4, 53, 60), (14, 6, 45, 44), (20, 30, 58, 54), (20, 13, 32), (21, 12, 33), (12, 3, 33), (3, 19, 33), (10, 21, 34), (21, 19, 34), (19, 1, 34), (0, 15, 35), (15, 21, 35), (21, 10, 35), (23, 13, 36), (13, 5, 36), (5, 8, 36), (11, 23, 37), (23, 8, 37), (8, 7, 37), (6, 17, 38), (17, 23, 38), (23, 11, 38), (24, 11, 39), (11, 7, 39), (6, 26, 56, 45), (12, 24, 40), (1, 9, 42, 50), (41, 2, 51, 63), (7, 16, 46, 52), (24, 39, 61, 55), (24, 12, 41), (42, 54, 58), (46, 55, 61), (55, 44, 56), (44, 45, 56), (48, 49, 57), (50, 42, 58), (54, 42, 59), (42, 43, 59), (53, 48, 60), (48, 54, 60), (52, 46, 61), (55, 46, 62), (46, 47, 62), (51, 44, 63), (44, 55, 63), (9, 5, 43, 42), (5, 31, 59, 43), (40, 24, 55, 62), (18, 0, 49, 48), (0, 29, 57, 49), (2, 14, 44, 51), (31, 20, 54, 59), (26, 24, 55, 56), (66, 65, 73, 74), (0, 18, 68, 69), (15, 0, 69, 70), (25, 15, 70, 71), (64, 65, 69, 68), (65, 66, 70, 69), (67, 64, 68, 71), (66, 67, 71, 70), (73, 72, 75, 74), (64, 67, 75, 72), (65, 64, 72, 73), (67, 66, 74, 75)])
_uv = me_cube_003.uv_layers.new(name='UVMap')
_uv.uv.foreach_set('vector', [0.75, 0.625, 0.875, 0.625, 0.875, 0.75, 0.75, 0.75, 0.5, 0.125, 0.625, 0.125, 0.5625, 0.1875, 0.5, 0.625, 0.625, 0.625, 0.5625, 0.6875, 0.25, 0.625, 0.375, 0.625, 0.375, 0.75, 0.25, 0.75, 0.5, 0.375, 0.5625, 0.3125, 0.5625, 0.3125, 0.5, 0.375, 0.5625, 0.4375, 0.5, 0.375, 0.5, 0.375, 0.5625, 0.4375, 0.375, 0.25, 0.5, 0.25, 0.4375, 0.3125, 0.5, 0.25, 0.625, 0.25, 0.5625, 0.3125, 0.375, 0.625, 0.5, 0.625, 0.4375, 0.6875, 0.375, 0.5, 0.5, 0.5, 0.4375, 0.5625, 0.5, 0.5, 0.625, 0.5, 0.5625, 0.5625, 0.375, 0.125, 0.5, 0.125, 0.4375, 0.1875, 0.125, 0.625, 0.25, 0.625, 0.25, 0.75, 0.125, 0.75, 0.125, 0.5, 0.25, 0.5, 0.25, 0.625, 0.125, 0.625, 0.25, 0.5, 0.375, 0.5, 0.375, 0.625, 0.25, 0.625, 0.375, 0.0, 0.5, 0.0, 0.4375, 0.0625, 0.5, 0.0, 0.625, 0.0, 0.5625, 0.0625, 0.25, 0.75, 0.375, 0.75, 0.375, 0.75, 0.25, 0.75, 0.375, 0.75, 0.5, 0.75, 0.4375, 0.8125, 0.5, 0.75, 0.625, 0.75, 0.5625, 0.8125, 0.5, 0.375, 0.625, 0.375, 0.5625, 0.4375, 0.625, 0.625, 0.75, 0.625, 0.75, 0.75, 0.625, 0.75, 0.75, 0.5, 0.75, 0.625, 0.75, 0.625, 0.75, 0.5, 0.75, 0.5, 0.875, 0.5, 0.875, 0.625, 0.75, 0.625, 0.4375, 0.4375, 0.375, 0.5, 0.375, 0.5, 0.4375, 0.4375, 0.375, 0.75, 0.4375, 0.8125, 0.4375, 0.8125, 0.375, 0.75, 0.625, 1.0, 0.5, 1.0, 0.5625, 0.9375, 0.5, 1.0, 0.5, 0.875, 0.5625, 0.9375, 0.625, 0.125, 0.625, 0.25, 0.5625, 0.1875, 0.625, 0.25, 0.5, 0.25, 0.5625, 0.1875, 0.5, 0.25, 0.5, 0.125, 0.5625, 0.1875, 0.625, 0.625, 0.625, 0.75, 0.5625, 0.6875, 0.625, 0.75, 0.5, 0.75, 0.5625, 0.6875, 0.5, 0.75, 0.5, 0.625, 0.5625, 0.6875, 0.5, 0.875, 0.5625, 0.8125, 0.5625, 0.8125, 0.5, 0.875, 0.625, 0.5, 0.5, 0.5, 0.5625, 0.4375, 0.5, 0.5, 0.5, 0.375, 0.5625, 0.4375, 0.5, 0.375, 0.5, 0.5, 0.4375, 0.4375, 0.5, 0.5, 0.375, 0.5, 0.4375, 0.4375, 0.875, 0.5, 0.75, 0.5, 0.75, 0.5, 0.875, 0.5, 0.5, 0.25, 0.5, 0.375, 0.4375, 0.3125, 0.4375, 0.9375, 0.375, 1.0, 0.375, 1.0, 0.4375, 0.9375, 0.5625, 0.3125, 0.625, 0.25, 0.625, 0.25, 0.5625, 0.3125, 0.75, 0.75, 0.875, 0.75, 0.875, 0.75, 0.75, 0.75, 0.5, 0.375, 0.4375, 0.4375, 0.4375, 0.4375, 0.5, 0.375, 0.5, 0.375, 0.5, 0.25, 0.5625, 0.3125, 0.5, 0.625, 0.5, 0.75, 0.4375, 0.6875, 0.5, 0.75, 0.375, 0.75, 0.4375, 0.6875, 0.375, 0.75, 0.375, 0.625, 0.4375, 0.6875, 0.5, 0.5, 0.5, 0.625, 0.4375, 0.5625, 0.5, 0.625, 0.375, 0.625, 0.4375, 0.5625, 0.375, 0.625, 0.375, 0.5, 0.4375, 0.5625, 0.625, 0.5, 0.625, 0.625, 0.5625, 0.5625, 0.625, 0.625, 0.5, 0.625, 0.5625, 0.5625, 0.5, 0.625, 0.5, 0.5, 0.5625, 0.5625, 0.5, 0.125, 0.5, 0.25, 0.4375, 0.1875, 0.5, 0.25, 0.375, 0.25, 0.4375, 0.1875, 0.375, 0.25, 0.375, 0.125, 0.4375, 0.1875, 0.5, 0.0, 0.5, 0.125, 0.4375, 0.0625, 0.5, 0.125, 0.375, 0.125, 0.4375, 0.0625, 0.375, 0.125, 0.375, 0.0, 0.4375, 0.0625, 0.625, 0.0, 0.625, 0.125, 0.5625, 0.0625, 0.625, 0.125, 0.5, 0.125, 0.5625, 0.0625, 0.5, 0.125, 0.5, 0.0, 0.5625, 0.0625, 0.5, 0.875, 0.5, 1.0, 0.4375, 0.9375, 0.5, 1.0, 0.375, 1.0, 0.4375, 0.9375, 0.625, 1.0, 0.5625, 0.9375, 0.5625, 0.9375, 0.625, 1.0, 0.5, 0.75, 0.5, 0.875, 0.4375, 0.8125, 0.375, 0.5, 0.25, 0.5, 0.25, 0.5, 0.375, 0.5, 0.5625, 0.8125, 0.625, 0.75, 0.625, 0.75, 0.5625, 0.8125, 0.125, 0.75, 0.25, 0.75, 0.25, 0.75, 0.125, 0.75, 0.5, 0.875, 0.4375, 0.9375, 0.4375, 0.9375, 0.5, 0.875, 0.5, 0.875, 0.5, 0.75, 0.5625, 0.8125, 0.375, 0.375, 0.5, 0.375, 0.4375, 0.4375, 0.375, 0.875, 0.5, 0.875, 0.4375, 0.9375, 0.5, 0.875, 0.625, 0.875, 0.5625, 0.9375, 0.625, 0.875, 0.625, 1.0, 0.5625, 0.9375, 0.625, 0.375, 0.625, 0.5, 0.5625, 0.4375, 0.375, 0.5, 0.375, 0.375, 0.4375, 0.4375, 0.5, 0.375, 0.375, 0.375, 0.4375, 0.3125, 0.375, 0.375, 0.375, 0.25, 0.4375, 0.3125, 0.625, 0.25, 0.625, 0.375, 0.5625, 0.3125, 0.625, 0.375, 0.5, 0.375, 0.5625, 0.3125, 0.375, 1.0, 0.375, 0.875, 0.4375, 0.9375, 0.5, 0.875, 0.375, 0.875, 0.4375, 0.8125, 0.375, 0.875, 0.375, 0.75, 0.4375, 0.8125, 0.625, 0.75, 0.625, 0.875, 0.5625, 0.8125, 0.625, 0.875, 0.5, 0.875, 0.5625, 0.8125, 0.25, 0.5, 0.125, 0.5, 0.125, 0.5, 0.25, 0.5, 0.375, 0.25, 0.4375, 0.3125, 0.4375, 0.3125, 0.375, 0.25, 0.4375, 0.8125, 0.5, 0.875, 0.5, 0.875, 0.4375, 0.8125, 0.75, 0.5, 0.625, 0.5, 0.625, 0.5, 0.75, 0.5, 0.625, 0.5, 0.5625, 0.4375, 0.5625, 0.4375, 0.625, 0.5, 0.625, 0.75, 0.75, 0.75, 0.75, 0.75, 0.625, 0.75, 0.4375, 0.3125, 0.5, 0.375, 0.5, 0.375, 0.4375, 0.3125, 0.5625, 0.9375, 0.5, 0.875, 0.5, 0.875, 0.5625, 0.9375, 0.6461, 0.6039, 0.6461, 0.5211, 0.6461, 0.5211, 0.6461, 0.6039, 0.625, 0.5, 0.75, 0.5, 0.75, 0.5, 0.625, 0.5, 0.625, 0.625, 0.625, 0.5, 0.625, 0.5, 0.625, 0.625, 0.75, 0.625, 0.625, 0.625, 0.625, 0.625, 0.75, 0.625, 0.7289, 0.5211, 0.6461, 0.5211, 0.625, 0.5, 0.75, 0.5, 0.6461, 0.5211, 0.6461, 0.6039, 0.625, 0.625, 0.625, 0.5, 0.7289, 0.6039, 0.7289, 0.5211, 0.75, 0.5, 0.75, 0.625, 0.6461, 0.6039, 0.7289, 0.6039, 0.75, 0.625, 0.625, 0.625, 0.6461, 0.5211, 0.7289, 0.5211, 0.7289, 0.6039, 0.6461, 0.6039, 0.7289, 0.5211, 0.7289, 0.6039, 0.7289, 0.6039, 0.7289, 0.5211, 0.6461, 0.5211, 0.7289, 0.5211, 0.7289, 0.5211, 0.6461, 0.5211, 0.7289, 0.6039, 0.6461, 0.6039, 0.6461, 0.6039, 0.7289, 0.6039])
me_cube_003.materials.append(mat_material_003)
me_cube_003.use_mirror_vertex_groups = False
me_cube_003.update()
me_cube_004 = bpy.data.meshes.new('Cube.004')
me_cube_004.from_pydata([(0.5272, 0.5272, 0.9741), (0.5272, 0.5272, 0.0004794), (0.5272, -0.4464, 0.9741), (0.5272, -0.4464, 0.0004794), (-0.4464, 0.5272, 0.9741), (-0.4464, 0.5272, 0.0004794), (-0.4464, -0.4464, 0.9741), (-0.4464, -0.4464, 0.0004794), (-0.4464, 0.04041, 0.0004794), (0.04041, 0.5272, 0.0004794), (0.5272, 0.5272, 0.4873), (-0.4464, -0.4464, 0.4873), (0.5272, -0.4464, 0.4873), (-0.4464, 0.5272, 0.4873), (0.04041, -0.4464, 0.9741), (0.5272, 0.04041, 0.9741), (0.04041, -0.4464, 0.0004794), (-0.4464, 0.04041, 0.9741), (0.04041, 0.5272, 0.9741), (0.5272, 0.04041, 0.0004794), (0.04041, 0.5272, 0.4873), (0.5272, 0.04041, 0.4873), (0.04041, 0.04041, 0.0004794), (-0.4464, 0.04041, 0.4873), (0.04041, -0.4464, 0.4873), (0.04041, 0.04041, 0.9741), (-0.203, -0.4464, 0.7307), (-0.4464, 0.2838, 0.7307), (0.5272, -0.203, 0.7307), (0.2838, 0.5272, 0.7307), (0.2838, 0.5272, 0.2439), (-0.203, 0.5272, 0.2439), (-0.203, 0.5272, 0.7307), (0.5272, -0.203, 0.2439), (0.5272, 0.2838, 0.2439), (0.5272, 0.2838, 0.7307), (-0.4464, 0.2838, 0.2439), (-0.4464, -0.203, 0.2439), (-0.4464, -0.203, 0.7307), (-0.203, -0.4464, 0.2439), (0.2838, -0.4464, 0.2439), (0.2838, -0.4464, 0.7307), (0.04041, 0.5322, 0.0004794), (-0.4464, 0.5322, 0.0004794), (0.04041, -0.4513, 0.9741), (-0.4464, -0.4513, 0.9741), (0.04041, -0.4513, 0.0004794), (0.5272, -0.4513, 0.0004794), (0.04041, 0.5322, 0.9741), (0.5272, 0.5322, 0.9741), (0.5272, 0.5322, 0.0004794), (0.5272, -0.4513, 0.9741), (-0.4464, -0.4513, 0.0004794), (-0.4464, 0.5322, 0.9741), (0.04041, 0.5322, 0.4873), (0.04041, -0.4513, 0.4873), (-0.203, -0.4513, 0.7307), (0.2838, 0.5322, 0.7307), (0.2838, 0.5322, 0.2439), (-0.203, 0.5322, 0.2439), (-0.203, 0.5322, 0.7307), (-0.203, -0.4513, 0.2439), (0.2838, -0.4513, 0.2439), (0.2838, -0.4513, 0.7307), (0.1228, 0.4449, 0.9741), (0.4449, 0.4449, 0.9741), (0.4449, 0.1228, 0.9741), (0.1228, 0.1228, 0.9741), (0.04041, 0.5272, 0.9741), (0.5272, 0.5272, 0.9741), (0.5272, 0.04041, 0.9741), (0.04041, 0.04041, 0.9741), (0.1228, 0.4449, 0.9753), (0.4449, 0.4449, 0.9753), (0.4449, 0.1228, 0.9753), (0.1228, 0.1228, 0.9753)], [], [(25, 17, 6, 14), (23, 17, 27), (21, 15, 28), (22, 19, 3, 16), (20, 32, 60, 54), (29, 20, 54, 57), (5, 13, 31), (13, 4, 32), (19, 21, 33), (1, 10, 34), (10, 0, 35), (8, 23, 36), (8, 22, 16, 7), (5, 9, 22, 8), (9, 1, 19, 22), (7, 11, 37), (11, 6, 38), (16, 3, 47, 46), (3, 12, 40), (12, 2, 41), (54, 48, 57), (15, 25, 14, 2), (18, 25, 71, 68), (18, 4, 17, 25), (30, 1, 50, 58), (3, 40, 62, 47), (6, 11, 26), (11, 24, 26), (17, 4, 27), (4, 13, 27), (13, 23, 27), (15, 2, 28), (2, 12, 28), (12, 21, 28), (24, 41, 63, 55), (0, 10, 29), (10, 20, 29), (20, 10, 30), (10, 1, 30), (4, 18, 48, 53), (13, 20, 31), (39, 7, 52, 61), (32, 4, 53, 60), (14, 6, 45, 44), (20, 30, 58, 54), (20, 13, 32), (21, 12, 33), (12, 3, 33), (3, 19, 33), (10, 21, 34), (21, 19, 34), (19, 1, 34), (0, 15, 35), (15, 21, 35), (21, 10, 35), (23, 13, 36), (13, 5, 36), (5, 8, 36), (11, 23, 37), (23, 8, 37), (8, 7, 37), (6, 17, 38), (17, 23, 38), (23, 11, 38), (24, 11, 39), (11, 7, 39), (6, 26, 56, 45), (12, 24, 40), (1, 9, 42, 50), (41, 2, 51, 63), (7, 16, 46, 52), (24, 39, 61, 55), (24, 12, 41), (42, 54, 58), (46, 55, 61), (55, 44, 56), (44, 45, 56), (48, 49, 57), (50, 42, 58), (54, 42, 59), (42, 43, 59), (53, 48, 60), (48, 54, 60), (52, 46, 61), (55, 46, 62), (46, 47, 62), (51, 44, 63), (44, 55, 63), (9, 5, 43, 42), (5, 31, 59, 43), (40, 24, 55, 62), (18, 0, 49, 48), (0, 29, 57, 49), (2, 14, 44, 51), (31, 20, 54, 59), (26, 24, 55, 56), (66, 65, 73, 74), (0, 18, 68, 69), (15, 0, 69, 70), (25, 15, 70, 71), (64, 65, 69, 68), (65, 66, 70, 69), (67, 64, 68, 71), (66, 67, 71, 70), (73, 72, 75, 74), (64, 67, 75, 72), (65, 64, 72, 73), (67, 66, 74, 75)])
_uv = me_cube_004.uv_layers.new(name='UVMap')
_uv.uv.foreach_set('vector', [0.75, 0.625, 0.875, 0.625, 0.875, 0.75, 0.75, 0.75, 0.5, 0.125, 0.625, 0.125, 0.5625, 0.1875, 0.5, 0.625, 0.625, 0.625, 0.5625, 0.6875, 0.25, 0.625, 0.375, 0.625, 0.375, 0.75, 0.25, 0.75, 0.5, 0.375, 0.5625, 0.3125, 0.5625, 0.3125, 0.5, 0.375, 0.5625, 0.4375, 0.5, 0.375, 0.5, 0.375, 0.5625, 0.4375, 0.375, 0.25, 0.5, 0.25, 0.4375, 0.3125, 0.5, 0.25, 0.625, 0.25, 0.5625, 0.3125, 0.375, 0.625, 0.5, 0.625, 0.4375, 0.6875, 0.375, 0.5, 0.5, 0.5, 0.4375, 0.5625, 0.5, 0.5, 0.625, 0.5, 0.5625, 0.5625, 0.375, 0.125, 0.5, 0.125, 0.4375, 0.1875, 0.125, 0.625, 0.25, 0.625, 0.25, 0.75, 0.125, 0.75, 0.125, 0.5, 0.25, 0.5, 0.25, 0.625, 0.125, 0.625, 0.25, 0.5, 0.375, 0.5, 0.375, 0.625, 0.25, 0.625, 0.375, 0.0, 0.5, 0.0, 0.4375, 0.0625, 0.5, 0.0, 0.625, 0.0, 0.5625, 0.0625, 0.25, 0.75, 0.375, 0.75, 0.375, 0.75, 0.25, 0.75, 0.375, 0.75, 0.5, 0.75, 0.4375, 0.8125, 0.5, 0.75, 0.625, 0.75, 0.5625, 0.8125, 0.5, 0.375, 0.625, 0.375, 0.5625, 0.4375, 0.625, 0.625, 0.75, 0.625, 0.75, 0.75, 0.625, 0.75, 0.75, 0.5, 0.75, 0.625, 0.75, 0.625, 0.75, 0.5, 0.75, 0.5, 0.875, 0.5, 0.875, 0.625, 0.75, 0.625, 0.4375, 0.4375, 0.375, 0.5, 0.375, 0.5, 0.4375, 0.4375, 0.375, 0.75, 0.4375, 0.8125, 0.4375, 0.8125, 0.375, 0.75, 0.625, 1.0, 0.5, 1.0, 0.5625, 0.9375, 0.5, 1.0, 0.5, 0.875, 0.5625, 0.9375, 0.625, 0.125, 0.625, 0.25, 0.5625, 0.1875, 0.625, 0.25, 0.5, 0.25, 0.5625, 0.1875, 0.5, 0.25, 0.5, 0.125, 0.5625, 0.1875, 0.625, 0.625, 0.625, 0.75, 0.5625, 0.6875, 0.625, 0.75, 0.5, 0.75, 0.5625, 0.6875, 0.5, 0.75, 0.5, 0.625, 0.5625, 0.6875, 0.5, 0.875, 0.5625, 0.8125, 0.5625, 0.8125, 0.5, 0.875, 0.625, 0.5, 0.5, 0.5, 0.5625, 0.4375, 0.5, 0.5, 0.5, 0.375, 0.5625, 0.4375, 0.5, 0.375, 0.5, 0.5, 0.4375, 0.4375, 0.5, 0.5, 0.375, 0.5, 0.4375, 0.4375, 0.875, 0.5, 0.75, 0.5, 0.75, 0.5, 0.875, 0.5, 0.5, 0.25, 0.5, 0.375, 0.4375, 0.3125, 0.4375, 0.9375, 0.375, 1.0, 0.375, 1.0, 0.4375, 0.9375, 0.5625, 0.3125, 0.625, 0.25, 0.625, 0.25, 0.5625, 0.3125, 0.75, 0.75, 0.875, 0.75, 0.875, 0.75, 0.75, 0.75, 0.5, 0.375, 0.4375, 0.4375, 0.4375, 0.4375, 0.5, 0.375, 0.5, 0.375, 0.5, 0.25, 0.5625, 0.3125, 0.5, 0.625, 0.5, 0.75, 0.4375, 0.6875, 0.5, 0.75, 0.375, 0.75, 0.4375, 0.6875, 0.375, 0.75, 0.375, 0.625, 0.4375, 0.6875, 0.5, 0.5, 0.5, 0.625, 0.4375, 0.5625, 0.5, 0.625, 0.375, 0.625, 0.4375, 0.5625, 0.375, 0.625, 0.375, 0.5, 0.4375, 0.5625, 0.625, 0.5, 0.625, 0.625, 0.5625, 0.5625, 0.625, 0.625, 0.5, 0.625, 0.5625, 0.5625, 0.5, 0.625, 0.5, 0.5, 0.5625, 0.5625, 0.5, 0.125, 0.5, 0.25, 0.4375, 0.1875, 0.5, 0.25, 0.375, 0.25, 0.4375, 0.1875, 0.375, 0.25, 0.375, 0.125, 0.4375, 0.1875, 0.5, 0.0, 0.5, 0.125, 0.4375, 0.0625, 0.5, 0.125, 0.375, 0.125, 0.4375, 0.0625, 0.375, 0.125, 0.375, 0.0, 0.4375, 0.0625, 0.625, 0.0, 0.625, 0.125, 0.5625, 0.0625, 0.625, 0.125, 0.5, 0.125, 0.5625, 0.0625, 0.5, 0.125, 0.5, 0.0, 0.5625, 0.0625, 0.5, 0.875, 0.5, 1.0, 0.4375, 0.9375, 0.5, 1.0, 0.375, 1.0, 0.4375, 0.9375, 0.625, 1.0, 0.5625, 0.9375, 0.5625, 0.9375, 0.625, 1.0, 0.5, 0.75, 0.5, 0.875, 0.4375, 0.8125, 0.375, 0.5, 0.25, 0.5, 0.25, 0.5, 0.375, 0.5, 0.5625, 0.8125, 0.625, 0.75, 0.625, 0.75, 0.5625, 0.8125, 0.125, 0.75, 0.25, 0.75, 0.25, 0.75, 0.125, 0.75, 0.5, 0.875, 0.4375, 0.9375, 0.4375, 0.9375, 0.5, 0.875, 0.5, 0.875, 0.5, 0.75, 0.5625, 0.8125, 0.375, 0.375, 0.5, 0.375, 0.4375, 0.4375, 0.375, 0.875, 0.5, 0.875, 0.4375, 0.9375, 0.5, 0.875, 0.625, 0.875, 0.5625, 0.9375, 0.625, 0.875, 0.625, 1.0, 0.5625, 0.9375, 0.625, 0.375, 0.625, 0.5, 0.5625, 0.4375, 0.375, 0.5, 0.375, 0.375, 0.4375, 0.4375, 0.5, 0.375, 0.375, 0.375, 0.4375, 0.3125, 0.375, 0.375, 0.375, 0.25, 0.4375, 0.3125, 0.625, 0.25, 0.625, 0.375, 0.5625, 0.3125, 0.625, 0.375, 0.5, 0.375, 0.5625, 0.3125, 0.375, 1.0, 0.375, 0.875, 0.4375, 0.9375, 0.5, 0.875, 0.375, 0.875, 0.4375, 0.8125, 0.375, 0.875, 0.375, 0.75, 0.4375, 0.8125, 0.625, 0.75, 0.625, 0.875, 0.5625, 0.8125, 0.625, 0.875, 0.5, 0.875, 0.5625, 0.8125, 0.25, 0.5, 0.125, 0.5, 0.125, 0.5, 0.25, 0.5, 0.375, 0.25, 0.4375, 0.3125, 0.4375, 0.3125, 0.375, 0.25, 0.4375, 0.8125, 0.5, 0.875, 0.5, 0.875, 0.4375, 0.8125, 0.75, 0.5, 0.625, 0.5, 0.625, 0.5, 0.75, 0.5, 0.625, 0.5, 0.5625, 0.4375, 0.5625, 0.4375, 0.625, 0.5, 0.625, 0.75, 0.75, 0.75, 0.75, 0.75, 0.625, 0.75, 0.4375, 0.3125, 0.5, 0.375, 0.5, 0.375, 0.4375, 0.3125, 0.5625, 0.9375, 0.5, 0.875, 0.5, 0.875, 0.5625, 0.9375, 0.6461, 0.6039, 0.6461, 0.5211, 0.6461, 0.5211, 0.6461, 0.6039, 0.625, 0.5, 0.75, 0.5, 0.75, 0.5, 0.625, 0.5, 0.625, 0.625, 0.625, 0.5, 0.625, 0.5, 0.625, 0.625, 0.75, 0.625, 0.625, 0.625, 0.625, 0.625, 0.75, 0.625, 0.7289, 0.5211, 0.6461, 0.5211, 0.625, 0.5, 0.75, 0.5, 0.6461, 0.5211, 0.6461, 0.6039, 0.625, 0.625, 0.625, 0.5, 0.7289, 0.6039, 0.7289, 0.5211, 0.75, 0.5, 0.75, 0.625, 0.6461, 0.6039, 0.7289, 0.6039, 0.75, 0.625, 0.625, 0.625, 0.6461, 0.5211, 0.7289, 0.5211, 0.7289, 0.6039, 0.6461, 0.6039, 0.7289, 0.5211, 0.7289, 0.6039, 0.7289, 0.6039, 0.7289, 0.5211, 0.6461, 0.5211, 0.7289, 0.5211, 0.7289, 0.5211, 0.6461, 0.5211, 0.7289, 0.6039, 0.6461, 0.6039, 0.6461, 0.6039, 0.7289, 0.6039])
me_cube_004.materials.append(mat_material_004)
me_cube_004.use_mirror_vertex_groups = False
me_cube_004.update()

# ---- objects
ob_cube = bpy.data.objects.new('Cube', me_cube)
ob_light = bpy.data.objects.new('Light', light_light)
ob_camera = bpy.data.objects.new('Camera', cam_camera)
ob_cube_001 = bpy.data.objects.new('Cube.001', me_cube_001)
ob_cube_002 = bpy.data.objects.new('Cube.002', me_cube_002)
ob_cube_003 = bpy.data.objects.new('Cube.003', me_cube_003)
ob_cube_004 = bpy.data.objects.new('Cube.004', me_cube_004)

# ---- transforms, parenting, visibility, modifiers, constraints
ob_cube.location = (0.0, 0.0, 0.0)
ob_cube.lock_rotations_4d = False
ob_cube.empty_display_type = 'ARROWS'
ob_cube.lineart.crease_threshold = 0.0
ob_light.location = (4.076, 1.005, 5.904)
ob_light.rotation_euler = (0.6503, 0.05522, 1.866)
ob_light.lock_rotations_4d = False
ob_light.empty_display_type = 'ARROWS'
ob_light.color = (0.0, 0.0, 0.0, 0.0)
ob_light.lineart.crease_threshold = 0.0
ob_camera.location = (7.359, -6.926, 4.958)
ob_camera.rotation_euler = (1.109, 0.0, 0.8149)
ob_camera.lock_rotations_4d = False
ob_camera.empty_display_type = 'ARROWS'
ob_camera.color = (0.0, 0.0, 0.0, 0.0)
ob_camera.display_type = 'WIRE'
ob_camera.lineart.crease_threshold = 0.0
ob_cube_001.location = (0.9721, 0.0, 0.0)
ob_cube_001.lock_rotations_4d = False
ob_cube_001.empty_display_type = 'ARROWS'
ob_cube_001.lineart.crease_threshold = 0.0
ob_cube_002.location = (1.943, 0.0, 0.0)
ob_cube_002.lock_rotations_4d = False
ob_cube_002.empty_display_type = 'ARROWS'
ob_cube_002.lineart.crease_threshold = 0.0
ob_cube_003.location = (-0.9742, 0.0, 0.0)
ob_cube_003.lock_rotations_4d = False
ob_cube_003.empty_display_type = 'ARROWS'
ob_cube_003.lineart.crease_threshold = 0.0
ob_cube_004.location = (-1.946, 0.0, 0.0)
ob_cube_004.lock_rotations_4d = False
ob_cube_004.empty_display_type = 'ARROWS'
ob_cube_004.lineart.crease_threshold = 0.0

# ---- collection membership
col_collection.objects.link(ob_cube)
col_collection.objects.link(ob_light)
col_collection.objects.link(ob_camera)
col_collection.objects.link(ob_cube_001)
col_collection.objects.link(ob_cube_002)
col_collection.objects.link(ob_cube_003)
col_collection.objects.link(ob_cube_004)

# ---- scene / render settings (as saved in the file)
scene.camera = ob_camera
scene.frame_start = 1; scene.frame_end = 250; scene.frame_set(1)
scene.render.engine = 'BLENDER_EEVEE_NEXT'
scene.cycles.sampling_pattern = 'TABULATED_SOBOL'
scene.cycles.use_light_tree = False
scene.view_settings.view_transform = 'Filmic'
bpy.context.view_layer.update()
